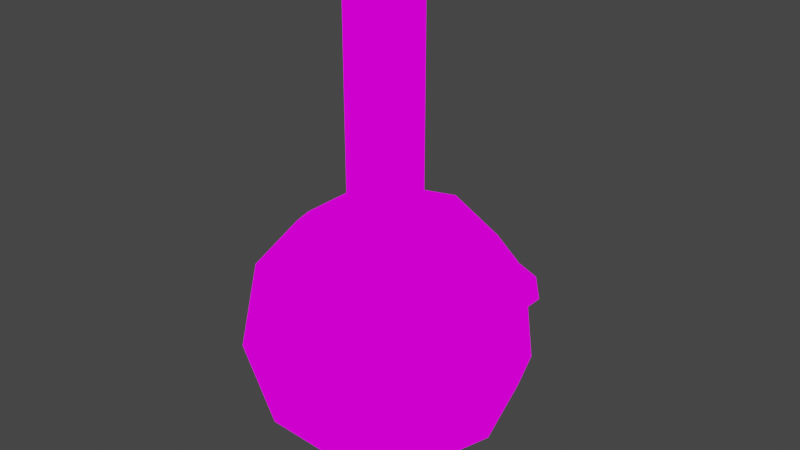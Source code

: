 # Source: bong.blend  (saved by Blender 2.82.7; exported with 4.5.12 LTS)
import bpy
from mathutils import Matrix  # noqa: F401  (used for matrix-valued properties, if any)

bpy.ops.wm.read_factory_settings(use_empty=True)
scene = bpy.context.scene
scene.name = 'Scene'

# ---- collections
col_collection = bpy.data.collections.new('Collection'); scene.collection.children.link(col_collection)

# ---- images (referenced by path relative to the original .blend; pixels are not part of the script)
import os
ASSET_DIR = os.environ.get("B2B_ASSET_DIR", "")  # directory of the original .blend (textures are referenced by path, not embedded)
HERE = os.path.dirname(os.path.abspath(__file__))  # packed textures are extracted next to this script under _unpacked/

def load_image(name, relpath, width, height, colorspace="sRGB"):
    """Load a texture the original file referenced (path relative to the .blend, or extracted next to this script)."""
    p = next((c for c in (os.path.join(HERE, relpath), os.path.join(ASSET_DIR, relpath)) if relpath and os.path.exists(c)), "")
    if p:
        img = bpy.data.images.load(p, check_existing=True)
        img.name = name
    else:  # same state as the original file: an image datablock whose file is absent (Cycles renders it pink)
        img = bpy.data.images.new(name, width, height)
        img.source = "FILE"
        img.filepath = "//" + (relpath or name)
    img.colorspace_settings.name = colorspace
    return img
img_fedora_nagho__jpg = load_image('Fedora_nagho..jpg', 'Fedora_nagho..jpg', 1024, 1024, 'sRGB')

# ---- materials (node trees are filled in below, after node groups)
mat_material_001 = bpy.data.materials.new('Material.001')
mat_material_001.use_transparent_shadow = False

# ---- material node trees
mat_material_001.use_nodes = True; mat_material_001.node_tree.nodes.clear()
_N = mat_material_001.node_tree.nodes; _L = mat_material_001.node_tree.links
n0 = _N.new('ShaderNodeOutputMaterial'); n0.name = 'Material Output'; n0.location = (300, 300)
n1 = _N.new('ShaderNodeEmission'); n1.name = 'Emission'; n1.location = (10, 300)
n2 = _N.new('ShaderNodeTexImage'); n2.name = 'Image Texture'; n2.location = (-280, 280)
n2.image = img_fedora_nagho__jpg
_L.new(n1.outputs[0], n0.inputs[0])
_L.new(n2.outputs[0], n1.inputs[0])
n0.is_active_output = True

# ---- world
world_world = bpy.data.worlds.new('World'); scene.world = world_world
world_world.use_nodes = True; world_world.node_tree.nodes.clear()
_N = world_world.node_tree.nodes; _L = world_world.node_tree.links
n0 = _N.new('ShaderNodeOutputWorld'); n0.name = 'World Output'; n0.location = (300, 300)
n1 = _N.new('ShaderNodeBackground'); n1.name = 'Background'; n1.location = (10, 300)
n1.inputs[0].default_value = (0.05088, 0.05088, 0.05088, 1.0)
_L.new(n1.outputs[0], n0.inputs[0])
n0.is_active_output = True
world_world.color = (0.05088, 0.05088, 0.05088)
world_world.use_sun_shadow = False
world_world.sun_shadow_jitter_overblur = 0.0

# ---- meshes
me_icosphere = bpy.data.meshes.new('Icosphere')
me_icosphere.from_pydata([(0.0, 0.0, -0.8614), (0.7236, -0.5257, -0.4472), (-0.2764, -0.8506, -0.4472), (-0.8944, 0.0, -0.4472), (-0.2764, 0.8506, -0.4472), (0.7236, 0.5257, -0.4472), (0.2764, -0.8506, 0.4472), (-0.7236, -0.5257, 0.4472), (-0.7236, 0.5257, 0.4472), (0.2764, 0.8506, 0.4472), (0.8944, 0.0, 0.4472), (0.3078, -9.583e-10, 2.391), (-0.1625, -0.5, -0.8507), (0.4253, -0.309, -0.8507), (0.2629, -0.809, -0.5257), (0.8506, 0.0, -0.5257), (0.4253, 0.309, -0.8507), (-0.5257, 0.0, -0.8507), (-0.6882, -0.5, -0.5257), (-0.1625, 0.5, -0.8507), (-0.6882, 0.5, -0.5257), (0.2629, 0.809, -0.5257), (0.9511, -0.309, 0.0), (0.9511, 0.309, 0.0), (0.0, -1.0, 0.0), (0.5878, -0.809, 0.0), (-0.9511, -0.309, 0.0), (-0.5878, -0.809, 0.0), (-0.5878, 0.809, 0.0), (-0.9511, 0.309, 0.0), (0.5878, 0.809, 0.0), (0.0, 1.0, 0.0), (0.6882, -0.5, 0.5257), (-0.2629, -0.809, 0.5257), (-0.8506, 0.0, 0.5257), (-0.2629, 0.809, 0.5257), (0.6882, 0.5, 0.5257), (0.08426, -0.2593, 0.8551), (0.5257, 0.0, 0.8507), (-0.2206, -0.1603, 0.8551), (-0.2206, 0.1603, 0.8551), (0.08426, 0.2593, 0.8551), (0.2727, 0.0, 0.8551), (0.1625, 0.5, 0.8507), (-0.4253, 0.309, 0.8507), (-0.4253, -0.309, 0.8507), (0.1625, -0.5, 0.8507), (0.2727, -2.782e-10, 2.349), (0.1833, -5.553e-09, 2.465), (0.08426, -0.2593, 2.349), (-0.2206, -0.1603, 2.349), (-0.2206, 0.1603, 2.349), (0.08426, 0.2593, 2.349), (0.09512, -0.2927, 2.391), (-0.249, -0.1809, 2.391), (-0.249, 0.1809, 2.391), (0.09512, 0.2927, 2.391), (0.05664, -0.1743, 2.465), (-0.1483, -0.1077, 2.465), (-0.1483, 0.1077, 2.465), (0.05664, 0.1743, 2.465), (0.8139, 0.09687, 0.5189), (0.9936, 0.09687, 0.6628), (0.8762, 0.03932, 0.4411), (1.056, 0.03932, 0.585), (0.8762, -0.07578, 0.4411), (1.056, -0.07578, 0.585), (0.8139, -0.1333, 0.5189), (0.9936, -0.1333, 0.6628), (0.7516, -0.07578, 0.5967), (0.9313, -0.07578, 0.7406), (0.7516, 0.03932, 0.5967), (0.9313, 0.03932, 0.7406), (1.099, 0.05156, 0.5922), (1.023, 0.1213, 0.6865), (1.099, -0.08801, 0.5922), (1.023, -0.1578, 0.6865), (0.9477, -0.08801, 0.7809), (0.9477, 0.05156, 0.7809), (1.115, 0.02903, 0.6549), (1.064, 0.0763, 0.7188), (1.115, -0.06549, 0.6549), (1.064, -0.1128, 0.7188), (1.012, -0.06549, 0.7827), (1.012, 0.02903, 0.7827), (1.139, 0.05156, 0.6245), (1.064, 0.1213, 0.7188), (1.139, -0.08801, 0.6245), (1.064, -0.1578, 0.7188), (0.988, -0.08801, 0.8132), (0.988, 0.05156, 0.8132), (1.115, 0.02903, 0.6549), (1.064, 0.0763, 0.7188), (1.115, -0.06549, 0.6549), (1.064, -0.1128, 0.7188), (1.012, -0.06549, 0.7827), (1.012, 0.02903, 0.7827), (1.065, 0.02903, 0.6152), (1.014, 0.0763, 0.6791), (1.065, -0.06549, 0.6152), (1.014, -0.1128, 0.6791), (0.9628, -0.06549, 0.743), (0.9628, 0.02903, 0.743), (0.3078, -9.65e-10, 2.463), (0.09512, 0.2927, 2.463), (-0.249, 0.1809, 2.463), (-0.249, -0.1809, 2.463), (0.09512, -0.2927, 2.463), (0.1833, -5.22e-09, 1.572), (0.05663, -0.1743, 1.572), (-0.1483, -0.1077, 1.572), (-0.1483, 0.1077, 1.572), (0.05663, 0.1743, 1.572), (0.1833, -4.943e-09, 0.7209), (-9.54e-07, -3.55e-10, 0.7216), (0.05663, -0.1743, 0.7209), (-0.1483, -0.1077, 0.7209), (-0.1483, 0.1077, 0.7209), (0.05663, 0.1743, 0.7209)], [], [(0, 13, 12), (1, 13, 15), (0, 12, 17), (0, 17, 19), (0, 19, 16), (1, 15, 22), (2, 14, 24), (3, 18, 26), (4, 20, 28), (5, 21, 30), (1, 22, 25), (2, 24, 27), (3, 26, 29), (4, 28, 31), (5, 30, 23), (6, 32, 46), (7, 33, 45), (8, 34, 44), (9, 35, 43), (10, 36, 38), (41, 40, 51, 52), (38, 36, 43), (36, 9, 43), (39, 37, 49, 50), (43, 35, 44), (35, 8, 44), (42, 41, 52, 47), (44, 34, 45), (34, 7, 45), (40, 39, 50, 51), (45, 33, 46), (33, 6, 46), (37, 42, 47, 49), (46, 32, 38), (32, 10, 38), (23, 36, 10), (23, 30, 36), (30, 9, 36), (31, 35, 9), (31, 28, 35), (28, 8, 35), (29, 34, 8), (29, 26, 34), (26, 7, 34), (27, 33, 7), (27, 24, 33), (24, 6, 33), (25, 32, 6), (25, 22, 32), (22, 10, 32), (30, 31, 9), (30, 21, 31), (21, 4, 31), (28, 29, 8), (28, 20, 29), (20, 3, 29), (26, 27, 7), (26, 18, 27), (18, 2, 27), (24, 25, 6), (24, 14, 25), (14, 1, 25), (22, 23, 10), (22, 15, 23), (15, 5, 23), (16, 21, 5), (16, 19, 21), (19, 4, 21), (19, 20, 4), (19, 17, 20), (17, 3, 20), (17, 18, 3), (17, 12, 18), (12, 2, 18), (15, 16, 5), (15, 13, 16), (13, 0, 16), (12, 14, 2), (12, 13, 14), (13, 1, 14), (41, 42, 38, 43), (40, 41, 43, 44), (39, 40, 44, 45), (37, 39, 45, 46), (42, 37, 46, 38), (49, 47, 11, 53), (52, 51, 55, 56), (50, 49, 53, 54), (47, 52, 56, 11), (51, 50, 54, 55), (11, 56, 104, 103), (55, 54, 106, 105), (53, 11, 103, 107), (56, 55, 105, 104), (54, 53, 107, 106), (59, 58, 110, 111), (57, 48, 108, 109), (60, 59, 111, 112), (58, 57, 109, 110), (48, 60, 112, 108), (61, 62, 64, 63), (63, 64, 66, 65), (65, 66, 68, 67), (67, 68, 70, 69), (64, 62, 74, 73), (69, 70, 72, 71), (71, 72, 62, 61), (61, 63, 65, 67, 69, 71), (78, 77, 89, 90), (68, 66, 75, 76), (62, 72, 78, 74), (70, 68, 76, 77), (66, 64, 73, 75), (72, 70, 77, 78), (83, 82, 94, 95), (76, 75, 87, 88), (73, 74, 86, 85), (74, 78, 90, 86), (77, 76, 88, 89), (75, 73, 85, 87), (80, 79, 85, 86), (79, 81, 87, 85), (81, 82, 88, 87), (82, 83, 89, 88), (83, 84, 90, 89), (84, 80, 86, 90), (94, 93, 99, 100), (81, 79, 91, 93), (84, 83, 95, 96), (82, 81, 93, 94), (79, 80, 92, 91), (80, 84, 96, 92), (97, 98, 102, 101, 100, 99), (91, 92, 98, 97), (92, 96, 102, 98), (95, 94, 100, 101), (93, 91, 97, 99), (96, 95, 101, 102), (60, 48, 103, 104), (59, 60, 104, 105), (58, 59, 105, 106), (57, 58, 106, 107), (48, 57, 107, 103), (112, 111, 117, 118), (110, 109, 115, 116), (108, 112, 118, 113), (111, 110, 116, 117), (109, 108, 113, 115), (113, 118, 114), (118, 117, 114), (117, 116, 114), (116, 115, 114), (115, 113, 114)])
me_icosphere.polygons.foreach_set('use_smooth', [True] * 153)
_uv = me_icosphere.uv_layers.new(name='UVMap')
_uv.uv.foreach_set('vector', [1.089, -0.2842, 0.9618, -0.06365, 1.216, -0.06365, 0.8345, 0.1569, 0.7072, -0.06365, 0.5799, 0.1569, -0.9478, -0.2842, -1.075, -0.06365, -0.8205, -0.06365, -0.4386, -0.2842, -0.5659, -0.06365, -0.3113, -0.06365, 0.07067, -0.2842, -0.05664, -0.06365, 0.198, -0.06365, 0.8345, 0.1569, 0.5799, 0.1569, 0.7072, 0.3774, 1.344, 0.1569, 1.089, 0.1569, 1.216, 0.3774, -0.6932, 0.1569, -0.9478, 0.1569, -0.8205, 0.3774, -0.1839, 0.1569, -0.4386, 0.1569, -0.3113, 0.3774, 0.3253, 0.1569, 0.07067, 0.1569, 0.198, 0.3774, 0.8345, 0.1569, 0.7072, 0.3774, 0.9618, 0.3774, 1.344, 0.1569, 1.216, 0.3774, 1.471, 0.3774, -0.6932, 0.1569, -0.8205, 0.3774, -0.5659, 0.3774, -0.1839, 0.1569, -0.3113, 0.3774, -0.05664, 0.3774, 0.3253, 0.1569, 0.198, 0.3774, 0.4526, 0.3774, 1.089, 0.5979, 0.8345, 0.5979, 0.9618, 0.8184, 1.598, 0.5979, 1.344, 0.5979, 1.471, 0.8184, -0.4386, 0.5979, -0.6932, 0.5979, -0.5659, 0.8184, 0.07067, 0.5979, -0.1839, 0.5979, -0.05664, 0.8184, 0.5799, 0.5979, 0.3253, 0.5979, 0.4526, 0.8184, -0.1179, 0.9245, -0.25, 0.9245, -0.25, 0.9245, -0.1179, 0.9245, 0.4526, 0.8184, 0.3253, 0.5979, 0.198, 0.8184, 0.3253, 0.5979, 0.07067, 0.5979, 0.198, 0.8184, 1.41, 0.9245, 1.278, 0.9245, 1.278, 0.9245, 1.41, 0.9245, -0.05664, 0.8184, -0.1839, 0.5979, -0.3113, 0.8184, -0.1839, 0.5979, -0.4386, 0.5979, -0.3113, 0.8184, 0.3913, 0.9245, 0.2593, 0.9245, 0.2593, 0.9245, 0.3913, 0.9245, -0.5659, 0.8184, -0.6932, 0.5979, -0.8205, 0.8184, -0.6932, 0.5979, -0.9478, 0.5979, -0.8205, 0.8184, -0.6271, 0.9245, -0.7592, 0.9245, -0.7592, 0.9245, -0.6271, 0.9245, 1.471, 0.8184, 1.344, 0.5979, 1.216, 0.8184, 1.344, 0.5979, 1.089, 0.5979, 1.216, 0.8184, 0.9006, 0.9245, 0.7685, 0.9245, 0.7685, 0.9245, 0.9006, 0.9245, 0.9618, 0.8184, 0.8345, 0.5979, 0.7072, 0.8184, 0.8345, 0.5979, 0.5799, 0.5979, 0.7072, 0.8184, 0.4526, 0.3774, 0.3253, 0.5979, 0.5799, 0.5979, 0.4526, 0.3774, 0.198, 0.3774, 0.3253, 0.5979, 0.198, 0.3774, 0.07067, 0.5979, 0.3253, 0.5979, -0.05664, 0.3774, -0.1839, 0.5979, 0.07067, 0.5979, -0.05664, 0.3774, -0.3113, 0.3774, -0.1839, 0.5979, -0.3113, 0.3774, -0.4386, 0.5979, -0.1839, 0.5979, -0.5659, 0.3774, -0.6932, 0.5979, -0.4386, 0.5979, -0.5659, 0.3774, -0.8205, 0.3774, -0.6932, 0.5979, -0.8205, 0.3774, -0.9478, 0.5979, -0.6932, 0.5979, 1.471, 0.3774, 1.344, 0.5979, 1.598, 0.5979, 1.471, 0.3774, 1.216, 0.3774, 1.344, 0.5979, 1.216, 0.3774, 1.089, 0.5979, 1.344, 0.5979, 0.9618, 0.3774, 0.8345, 0.5979, 1.089, 0.5979, 0.9618, 0.3774, 0.7072, 0.3774, 0.8345, 0.5979, 0.7072, 0.3774, 0.5799, 0.5979, 0.8345, 0.5979, 0.198, 0.3774, -0.05664, 0.3774, 0.07067, 0.5979, 0.198, 0.3774, 0.07067, 0.1569, -0.05664, 0.3774, 0.07067, 0.1569, -0.1839, 0.1569, -0.05664, 0.3774, -0.3113, 0.3774, -0.5659, 0.3774, -0.4386, 0.5979, -0.3113, 0.3774, -0.4386, 0.1569, -0.5659, 0.3774, -0.4386, 0.1569, -0.6932, 0.1569, -0.5659, 0.3774, -0.8205, 0.3774, -1.075, 0.3774, -0.9478, 0.5979, -0.8205, 0.3774, -0.9478, 0.1569, -1.075, 0.3774, -0.9478, 0.1569, -1.202, 0.1569, -1.075, 0.3774, 1.216, 0.3774, 0.9618, 0.3774, 1.089, 0.5979, 1.216, 0.3774, 1.089, 0.1569, 0.9618, 0.3774, 1.089, 0.1569, 0.8345, 0.1569, 0.9618, 0.3774, 0.7072, 0.3774, 0.4526, 0.3774, 0.5799, 0.5979, 0.7072, 0.3774, 0.5799, 0.1569, 0.4526, 0.3774, 0.5799, 0.1569, 0.3253, 0.1569, 0.4526, 0.3774, 0.198, -0.06365, 0.07067, 0.1569, 0.3253, 0.1569, 0.198, -0.06365, -0.05664, -0.06365, 0.07067, 0.1569, -0.05664, -0.06365, -0.1839, 0.1569, 0.07067, 0.1569, -0.3113, -0.06365, -0.4386, 0.1569, -0.1839, 0.1569, -0.3113, -0.06365, -0.5659, -0.06365, -0.4386, 0.1569, -0.5659, -0.06365, -0.6932, 0.1569, -0.4386, 0.1569, -0.8205, -0.06365, -0.9478, 0.1569, -0.6932, 0.1569, -0.8205, -0.06365, -1.075, -0.06365, -0.9478, 0.1569, -1.075, -0.06365, -1.202, 0.1569, -0.9478, 0.1569, 0.5799, 0.1569, 0.4526, -0.06365, 0.3253, 0.1569, 0.5799, 0.1569, 0.7072, -0.06365, 0.4526, -0.06365, 0.7072, -0.06365, 0.5799, -0.2842, 0.4526, -0.06365, 1.216, -0.06365, 1.089, 0.1569, 1.344, 0.1569, 1.216, -0.06365, 0.9618, -0.06365, 1.089, 0.1569, 0.9618, -0.06365, 0.8345, 0.1569, 1.089, 0.1569, 0.2593, 0.9245, 0.3913, 0.9245, 0.4526, 0.8184, 0.198, 0.8184, -0.25, 0.9245, -0.1179, 0.9245, -0.05664, 0.8184, -0.3113, 0.8184, -0.7592, 0.9245, -0.6271, 0.9245, -0.5659, 0.8184, -0.8205, 0.8184, 1.278, 0.9245, 1.41, 0.9245, 1.471, 0.8184, 1.216, 0.8184, 0.7685, 0.9245, 0.9006, 0.9245, 0.9618, 0.8184, 0.7072, 0.8184, 0.9006, 0.9245, 0.7685, 0.9245, 0.7685, 0.9245, 0.9006, 0.9245, -0.1179, 0.9245, -0.25, 0.9245, -0.25, 0.9245, -0.1179, 0.9245, 1.41, 0.9245, 1.278, 0.9245, 1.278, 0.9245, 1.41, 0.9245, 0.3913, 0.9245, 0.2593, 0.9245, 0.2593, 0.9245, 0.3913, 0.9245, -0.6271, 0.9245, -0.7592, 0.9245, -0.7592, 0.9245, -0.6271, 0.9245, 0.3913, 0.9245, 0.2593, 0.9245, 0.2593, 0.9245, 0.3913, 0.9245, -0.6271, 0.9245, -0.7592, 0.9245, -0.7592, 0.9245, -0.6271, 0.9245, 0.9006, 0.9245, 0.7685, 0.9245, 0.7685, 0.9245, 0.9006, 0.9245, -0.1179, 0.9245, -0.25, 0.9245, -0.25, 0.9245, -0.1179, 0.9245, 1.41, 0.9245, 1.278, 0.9245, 1.278, 0.9245, 1.41, 0.9245, -0.6539, 0.9708, -0.7325, 0.9708, -0.7325, 0.9708, -0.6539, 0.9708, 0.8738, 0.9708, 0.7952, 0.9708, 0.7952, 0.9708, 0.8738, 0.9708, -0.1446, 0.9708, -0.2233, 0.9708, -0.2233, 0.9708, -0.1446, 0.9708, 1.383, 0.9708, 1.304, 0.9708, 1.304, 0.9708, 1.383, 0.9708, 0.3646, 0.9708, 0.286, 0.9708, 0.286, 0.9708, 0.3646, 0.9708, 0.9303, 0.6255, 0.9303, 0.9007, 0.8385, 0.9007, 0.8385, 0.6255, 0.8385, 0.6255, 0.8385, 0.9007, 0.7468, 0.9007, 0.7468, 0.6255, 0.7468, 0.6255, 0.7468, 0.9007, 0.655, 0.9007, 0.655, 0.6255, 0.655, 0.6255, 0.655, 0.9007, 0.5633, 0.9007, 0.5633, 0.6255, 0.8385, 0.9007, 0.9303, 0.9007, 0.9303, 0.9007, 0.8385, 0.9007, 0.5633, 0.6255, 0.5633, 0.9007, 0.4715, 0.9007, 0.4715, 0.6255, 0.4715, 0.6255, 0.4715, 0.9007, 0.3798, 0.9007, 0.3798, 0.6255, 0.1787, 0.8111, 0.2295, 0.7817, 0.2295, 0.7231, 0.1787, 0.6938, 0.1279, 0.7231, 0.1279, 0.7817, 0.4715, 0.9007, 0.5633, 0.9007, 0.5633, 0.9007, 0.4715, 0.9007, 0.655, 0.9007, 0.7468, 0.9007, 0.7468, 0.9007, 0.655, 0.9007, 0.3798, 0.9007, 0.4715, 0.9007, 0.4715, 0.9007, 0.3798, 0.9007, 0.5633, 0.9007, 0.655, 0.9007, 0.655, 0.9007, 0.5633, 0.9007, 0.7468, 0.9007, 0.8385, 0.9007, 0.8385, 0.9007, 0.7468, 0.9007, 0.4715, 0.9007, 0.5633, 0.9007, 0.5633, 0.9007, 0.4715, 0.9007, -0.8965, 0.1884, -0.5022, -0.03921, -0.5022, -0.03921, -0.8965, 0.1884, 0.655, 0.9007, 0.7468, 0.9007, 0.7468, 0.9007, 0.655, 0.9007, 0.8385, 0.9007, 0.9303, 0.9007, 0.9303, 0.9007, 0.8385, 0.9007, 0.3798, 0.9007, 0.4715, 0.9007, 0.4715, 0.9007, 0.3798, 0.9007, 0.5633, 0.9007, 0.655, 0.9007, 0.655, 0.9007, 0.5633, 0.9007, 0.7468, 0.9007, 0.8385, 0.9007, 0.8385, 0.9007, 0.7468, 0.9007, 0.1791, 0.5208, 0.2565, 0.476, 0.2935, 0.4973, 0.1791, 0.5634, 0.2565, 0.476, 0.2565, 0.3865, 0.2935, 0.3652, 0.2935, 0.4973, 0.2565, 0.3865, 0.1791, 0.3418, 0.1791, 0.2992, 0.2935, 0.3652, 0.1791, 0.3418, 0.1016, 0.3865, 0.06464, 0.3652, 0.1791, 0.2992, 0.1016, 0.3865, 0.1016, 0.476, 0.06464, 0.4973, 0.06464, 0.3652, 0.1016, 0.476, 0.1791, 0.5208, 0.1791, 0.5634, 0.06464, 0.4973, 0.1791, 0.3418, 0.2565, 0.3865, 0.2565, 0.3865, 0.1791, 0.3418, -0.108, 0.1884, -0.108, 0.6437, -0.108, 0.6437, -0.108, 0.1884, -0.8965, 0.6437, -0.8965, 0.1884, -0.8965, 0.1884, -0.8965, 0.6437, -0.5022, -0.03921, -0.108, 0.1884, -0.108, 0.1884, -0.5022, -0.03921, -0.108, 0.6437, -0.5022, 0.8713, -0.5022, 0.8713, -0.108, 0.6437, -0.5022, 0.8713, -0.8965, 0.6437, -0.8965, 0.6437, -0.5022, 0.8713, 0.2565, 0.476, 0.1791, 0.5208, 0.1016, 0.476, 0.1016, 0.3865, 0.1791, 0.3418, 0.2565, 0.3865, 0.2565, 0.476, 0.1791, 0.5208, 0.1791, 0.5208, 0.2565, 0.476, 0.1791, 0.5208, 0.1016, 0.476, 0.1016, 0.476, 0.1791, 0.5208, 0.1016, 0.3865, 0.1791, 0.3418, 0.1791, 0.3418, 0.1016, 0.3865, -0.108, 0.1884, -0.108, 0.6437, -0.108, 0.6437, -0.108, 0.1884, 0.1016, 0.476, 0.1016, 0.3865, 0.1016, 0.3865, 0.1016, 0.476, 0.286, 0.9708, 0.3646, 0.9708, 0.3913, 0.9245, 0.2593, 0.9245, -0.2233, 0.9708, -0.1446, 0.9708, -0.1179, 0.9245, -0.25, 0.9245, -0.7325, 0.9708, -0.6539, 0.9708, -0.6271, 0.9245, -0.7592, 0.9245, 1.304, 0.9708, 1.383, 0.9708, 1.41, 0.9245, 1.278, 0.9245, 0.7952, 0.9708, 0.8738, 0.9708, 0.9006, 0.9245, 0.7685, 0.9245, -0.1446, 0.9708, -0.2233, 0.9708, -0.2233, 0.9708, -0.1446, 0.9708, 1.383, 0.9708, 1.304, 0.9708, 1.304, 0.9708, 1.383, 0.9708, 0.3646, 0.9708, 0.286, 0.9708, 0.286, 0.9708, 0.3646, 0.9708, -0.6539, 0.9708, -0.7325, 0.9708, -0.7325, 0.9708, -0.6539, 0.9708, 0.8738, 0.9708, 0.7952, 0.9708, 0.7952, 0.9708, 0.8738, 0.9708, 0.3646, 0.9708, 0.286, 0.9708, 0.3253, 1.039, -0.1446, 0.9708, -0.2233, 0.9708, -0.1839, 1.039, -0.6539, 0.9708, -0.7325, 0.9708, -0.6932, 1.039, 1.383, 0.9708, 1.304, 0.9708, 1.344, 1.039, 0.8738, 0.9708, 0.7952, 0.9708, 0.8345, 1.039])
me_icosphere.materials.append(mat_material_001)
me_icosphere.use_remesh_fix_poles = True
me_icosphere.use_remesh_preserve_attributes = False
me_icosphere.use_mirror_vertex_groups = False
me_icosphere.update()

# ---- objects
ob_icosphere = bpy.data.objects.new('Icosphere', me_icosphere)

# ---- transforms, parenting, visibility, modifiers, constraints
ob_icosphere.location = (0.0, 0.0, 1.255)
ob_icosphere.lineart.crease_threshold = 0.0

# ---- collection membership
col_collection.objects.link(ob_icosphere)

# ---- scene / render settings (as saved in the file)
scene.frame_start = 1; scene.frame_end = 250; scene.frame_set(2)
scene.render.engine = 'BLENDER_EEVEE_NEXT'
scene.cycles.use_denoising = False
scene.cycles.samples = 128
scene.cycles.sampling_pattern = 'TABULATED_SOBOL'
scene.cycles.use_adaptive_sampling = False
scene.cycles.use_light_tree = False
scene.view_settings.view_transform = 'Filmic'
bpy.context.view_layer.update()

# ---- added for rendering (the .blend has no active camera): camera
cam_auto = bpy.data.cameras.new('AutoCamera')
cam_auto.lens = 50.0
cam_auto.sensor_width = 36.0
cam_auto.clip_end = 1000.0
ob_auto_camera = bpy.data.objects.new('AutoCamera', cam_auto)
scene.collection.objects.link(ob_auto_camera)
ob_auto_camera.location = (4.17249, -4.89413, 5.31894)
ob_auto_camera.rotation_euler = (1.09748, -7.21219e-08, 0.694738)
scene.camera = ob_auto_camera
bpy.context.view_layer.update()
